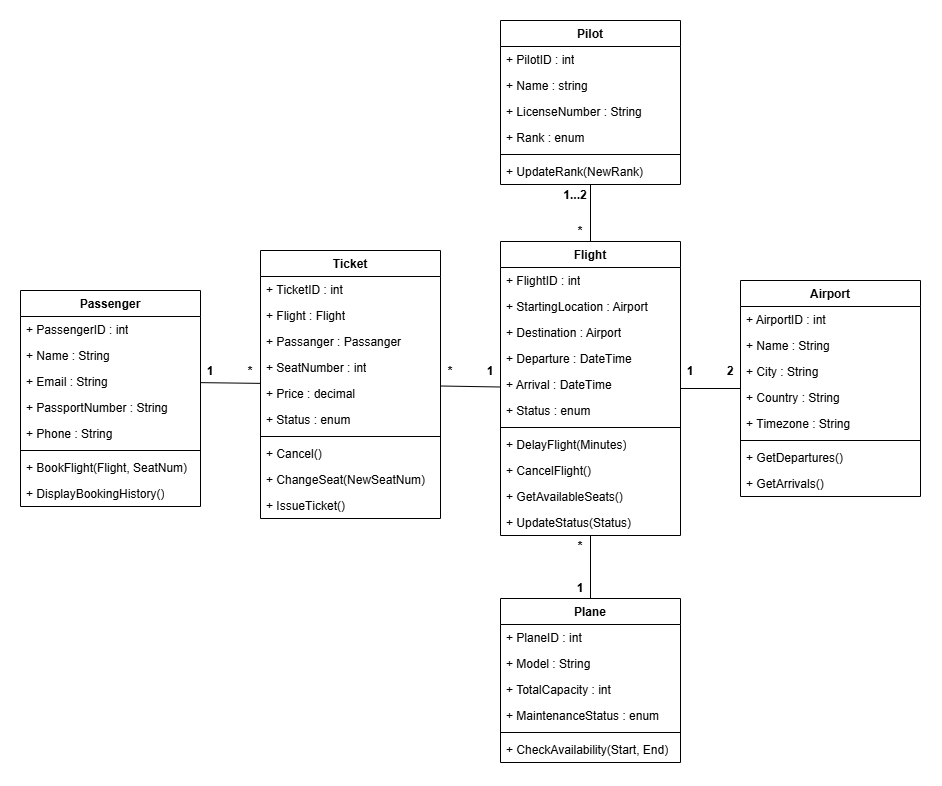

The diagram above was exported from draw.io. Its source (the exported page's mxGraphModel, read from the mxfile embedded in the PNG):
<mxGraphModel dx="1406" dy="1949" grid="1" gridSize="10" guides="1" tooltips="1" connect="1" arrows="1" fold="1" page="1" pageScale="1" pageWidth="827" pageHeight="1169" math="0" shadow="0">
  <root>
    <mxCell id="0" />
    <mxCell id="1" parent="0" />
    <mxCell id="YQU06wSWa_9TuoyFuifi-1" parent="1" style="swimlane;fontStyle=1;align=center;verticalAlign=top;childLayout=stackLayout;horizontal=1;startSize=26;horizontalStack=0;resizeParent=1;resizeParentMax=0;resizeLast=0;collapsible=1;marginBottom=0;whiteSpace=wrap;html=1;" value="Flight" vertex="1">
      <mxGeometry height="294" width="180" x="490" y="151" as="geometry" />
    </mxCell>
    <mxCell id="YQU06wSWa_9TuoyFuifi-2" parent="YQU06wSWa_9TuoyFuifi-1" style="text;strokeColor=none;fillColor=none;align=left;verticalAlign=top;spacingLeft=4;spacingRight=4;overflow=hidden;rotatable=0;points=[[0,0.5],[1,0.5]];portConstraint=eastwest;whiteSpace=wrap;html=1;" value="+ FlightID : int" vertex="1">
      <mxGeometry height="26" width="180" y="26" as="geometry" />
    </mxCell>
    <mxCell id="YQU06wSWa_9TuoyFuifi-33" parent="YQU06wSWa_9TuoyFuifi-1" style="text;strokeColor=none;fillColor=none;align=left;verticalAlign=top;spacingLeft=4;spacingRight=4;overflow=hidden;rotatable=0;points=[[0,0.5],[1,0.5]];portConstraint=eastwest;whiteSpace=wrap;html=1;" value="+ StartingLocation : Airport" vertex="1">
      <mxGeometry height="26" width="180" y="52" as="geometry" />
    </mxCell>
    <mxCell id="YQU06wSWa_9TuoyFuifi-32" parent="YQU06wSWa_9TuoyFuifi-1" style="text;strokeColor=none;fillColor=none;align=left;verticalAlign=top;spacingLeft=4;spacingRight=4;overflow=hidden;rotatable=0;points=[[0,0.5],[1,0.5]];portConstraint=eastwest;whiteSpace=wrap;html=1;" value="+ Destination : Airport" vertex="1">
      <mxGeometry height="26" width="180" y="78" as="geometry" />
    </mxCell>
    <mxCell id="YQU06wSWa_9TuoyFuifi-31" parent="YQU06wSWa_9TuoyFuifi-1" style="text;strokeColor=none;fillColor=none;align=left;verticalAlign=top;spacingLeft=4;spacingRight=4;overflow=hidden;rotatable=0;points=[[0,0.5],[1,0.5]];portConstraint=eastwest;whiteSpace=wrap;html=1;" value="+ Departure : DateTime" vertex="1">
      <mxGeometry height="26" width="180" y="104" as="geometry" />
    </mxCell>
    <mxCell id="YQU06wSWa_9TuoyFuifi-30" parent="YQU06wSWa_9TuoyFuifi-1" style="text;strokeColor=none;fillColor=none;align=left;verticalAlign=top;spacingLeft=4;spacingRight=4;overflow=hidden;rotatable=0;points=[[0,0.5],[1,0.5]];portConstraint=eastwest;whiteSpace=wrap;html=1;" value="+ Arrival : DateTime" vertex="1">
      <mxGeometry height="26" width="180" y="130" as="geometry" />
    </mxCell>
    <mxCell id="YQU06wSWa_9TuoyFuifi-34" parent="YQU06wSWa_9TuoyFuifi-1" style="text;strokeColor=none;fillColor=none;align=left;verticalAlign=top;spacingLeft=4;spacingRight=4;overflow=hidden;rotatable=0;points=[[0,0.5],[1,0.5]];portConstraint=eastwest;whiteSpace=wrap;html=1;" value="+ Status : enum" vertex="1">
      <mxGeometry height="26" width="180" y="156" as="geometry" />
    </mxCell>
    <mxCell id="YQU06wSWa_9TuoyFuifi-3" parent="YQU06wSWa_9TuoyFuifi-1" style="line;strokeWidth=1;fillColor=none;align=left;verticalAlign=middle;spacingTop=-1;spacingLeft=3;spacingRight=3;rotatable=0;labelPosition=right;points=[];portConstraint=eastwest;strokeColor=inherit;" value="" vertex="1">
      <mxGeometry height="8" width="180" y="182" as="geometry" />
    </mxCell>
    <mxCell id="YQU06wSWa_9TuoyFuifi-4" parent="YQU06wSWa_9TuoyFuifi-1" style="text;strokeColor=none;fillColor=none;align=left;verticalAlign=top;spacingLeft=4;spacingRight=4;overflow=hidden;rotatable=0;points=[[0,0.5],[1,0.5]];portConstraint=eastwest;whiteSpace=wrap;html=1;" value="+ DelayFlight(Minutes)" vertex="1">
      <mxGeometry height="26" width="180" y="190" as="geometry" />
    </mxCell>
    <mxCell id="YQU06wSWa_9TuoyFuifi-39" parent="YQU06wSWa_9TuoyFuifi-1" style="text;strokeColor=none;fillColor=none;align=left;verticalAlign=top;spacingLeft=4;spacingRight=4;overflow=hidden;rotatable=0;points=[[0,0.5],[1,0.5]];portConstraint=eastwest;whiteSpace=wrap;html=1;" value="+ CancelFlight()" vertex="1">
      <mxGeometry height="26" width="180" y="216" as="geometry" />
    </mxCell>
    <mxCell id="YQU06wSWa_9TuoyFuifi-38" parent="YQU06wSWa_9TuoyFuifi-1" style="text;strokeColor=none;fillColor=none;align=left;verticalAlign=top;spacingLeft=4;spacingRight=4;overflow=hidden;rotatable=0;points=[[0,0.5],[1,0.5]];portConstraint=eastwest;whiteSpace=wrap;html=1;" value="+ GetAvailableSeats()" vertex="1">
      <mxGeometry height="26" width="180" y="242" as="geometry" />
    </mxCell>
    <mxCell id="YQU06wSWa_9TuoyFuifi-37" parent="YQU06wSWa_9TuoyFuifi-1" style="text;strokeColor=none;fillColor=none;align=left;verticalAlign=top;spacingLeft=4;spacingRight=4;overflow=hidden;rotatable=0;points=[[0,0.5],[1,0.5]];portConstraint=eastwest;whiteSpace=wrap;html=1;" value="+ UpdateStatus(Status)" vertex="1">
      <mxGeometry height="26" width="180" y="268" as="geometry" />
    </mxCell>
    <mxCell id="YQU06wSWa_9TuoyFuifi-74" edge="1" parent="1" source="YQU06wSWa_9TuoyFuifi-5" style="rounded=0;orthogonalLoop=1;jettySize=auto;html=1;endArrow=none;endFill=0;" target="YQU06wSWa_9TuoyFuifi-1">
      <mxGeometry relative="1" as="geometry" />
    </mxCell>
    <mxCell id="YQU06wSWa_9TuoyFuifi-5" parent="1" style="swimlane;fontStyle=1;align=center;verticalAlign=top;childLayout=stackLayout;horizontal=1;startSize=26;horizontalStack=0;resizeParent=1;resizeParentMax=0;resizeLast=0;collapsible=1;marginBottom=0;whiteSpace=wrap;html=1;" value="Plane" vertex="1">
      <mxGeometry height="164" width="180" x="490" y="508" as="geometry" />
    </mxCell>
    <mxCell id="YQU06wSWa_9TuoyFuifi-6" parent="YQU06wSWa_9TuoyFuifi-5" style="text;strokeColor=none;fillColor=none;align=left;verticalAlign=top;spacingLeft=4;spacingRight=4;overflow=hidden;rotatable=0;points=[[0,0.5],[1,0.5]];portConstraint=eastwest;whiteSpace=wrap;html=1;" value="+ PlaneID : int" vertex="1">
      <mxGeometry height="26" width="180" y="26" as="geometry" />
    </mxCell>
    <mxCell id="YQU06wSWa_9TuoyFuifi-20" parent="YQU06wSWa_9TuoyFuifi-5" style="text;strokeColor=none;fillColor=none;align=left;verticalAlign=top;spacingLeft=4;spacingRight=4;overflow=hidden;rotatable=0;points=[[0,0.5],[1,0.5]];portConstraint=eastwest;whiteSpace=wrap;html=1;" value="+ Model : String" vertex="1">
      <mxGeometry height="26" width="180" y="52" as="geometry" />
    </mxCell>
    <mxCell id="YQU06wSWa_9TuoyFuifi-19" parent="YQU06wSWa_9TuoyFuifi-5" style="text;strokeColor=none;fillColor=none;align=left;verticalAlign=top;spacingLeft=4;spacingRight=4;overflow=hidden;rotatable=0;points=[[0,0.5],[1,0.5]];portConstraint=eastwest;whiteSpace=wrap;html=1;" value="+ TotalCapacity : int" vertex="1">
      <mxGeometry height="26" width="180" y="78" as="geometry" />
    </mxCell>
    <mxCell id="YQU06wSWa_9TuoyFuifi-18" parent="YQU06wSWa_9TuoyFuifi-5" style="text;strokeColor=none;fillColor=none;align=left;verticalAlign=top;spacingLeft=4;spacingRight=4;overflow=hidden;rotatable=0;points=[[0,0.5],[1,0.5]];portConstraint=eastwest;whiteSpace=wrap;html=1;" value="+ MaintenanceStatus : enum" vertex="1">
      <mxGeometry height="26" width="180" y="104" as="geometry" />
    </mxCell>
    <mxCell id="YQU06wSWa_9TuoyFuifi-7" parent="YQU06wSWa_9TuoyFuifi-5" style="line;strokeWidth=1;fillColor=none;align=left;verticalAlign=middle;spacingTop=-1;spacingLeft=3;spacingRight=3;rotatable=0;labelPosition=right;points=[];portConstraint=eastwest;strokeColor=inherit;" value="" vertex="1">
      <mxGeometry height="8" width="180" y="130" as="geometry" />
    </mxCell>
    <mxCell id="YQU06wSWa_9TuoyFuifi-21" parent="YQU06wSWa_9TuoyFuifi-5" style="text;strokeColor=none;fillColor=none;align=left;verticalAlign=top;spacingLeft=4;spacingRight=4;overflow=hidden;rotatable=0;points=[[0,0.5],[1,0.5]];portConstraint=eastwest;whiteSpace=wrap;html=1;" value="+ CheckAvailability(Start, End)" vertex="1">
      <mxGeometry height="26" width="180" y="138" as="geometry" />
    </mxCell>
    <mxCell id="YQU06wSWa_9TuoyFuifi-73" edge="1" parent="1" source="YQU06wSWa_9TuoyFuifi-9" style="rounded=0;orthogonalLoop=1;jettySize=auto;html=1;endArrow=none;endFill=0;" target="YQU06wSWa_9TuoyFuifi-1">
      <mxGeometry relative="1" as="geometry" />
    </mxCell>
    <mxCell id="YQU06wSWa_9TuoyFuifi-9" parent="1" style="swimlane;fontStyle=1;align=center;verticalAlign=top;childLayout=stackLayout;horizontal=1;startSize=26;horizontalStack=0;resizeParent=1;resizeParentMax=0;resizeLast=0;collapsible=1;marginBottom=0;whiteSpace=wrap;html=1;" value="Airport" vertex="1">
      <mxGeometry height="216" width="180" x="730" y="190" as="geometry" />
    </mxCell>
    <mxCell id="YQU06wSWa_9TuoyFuifi-10" parent="YQU06wSWa_9TuoyFuifi-9" style="text;strokeColor=none;fillColor=none;align=left;verticalAlign=top;spacingLeft=4;spacingRight=4;overflow=hidden;rotatable=0;points=[[0,0.5],[1,0.5]];portConstraint=eastwest;whiteSpace=wrap;html=1;" value="+ AirportID : int" vertex="1">
      <mxGeometry height="26" width="180" y="26" as="geometry" />
    </mxCell>
    <mxCell id="YQU06wSWa_9TuoyFuifi-16" parent="YQU06wSWa_9TuoyFuifi-9" style="text;strokeColor=none;fillColor=none;align=left;verticalAlign=top;spacingLeft=4;spacingRight=4;overflow=hidden;rotatable=0;points=[[0,0.5],[1,0.5]];portConstraint=eastwest;whiteSpace=wrap;html=1;" value="+ Name : String" vertex="1">
      <mxGeometry height="26" width="180" y="52" as="geometry" />
    </mxCell>
    <mxCell id="YQU06wSWa_9TuoyFuifi-15" parent="YQU06wSWa_9TuoyFuifi-9" style="text;strokeColor=none;fillColor=none;align=left;verticalAlign=top;spacingLeft=4;spacingRight=4;overflow=hidden;rotatable=0;points=[[0,0.5],[1,0.5]];portConstraint=eastwest;whiteSpace=wrap;html=1;" value="+ City : String" vertex="1">
      <mxGeometry height="26" width="180" y="78" as="geometry" />
    </mxCell>
    <mxCell id="YQU06wSWa_9TuoyFuifi-14" parent="YQU06wSWa_9TuoyFuifi-9" style="text;strokeColor=none;fillColor=none;align=left;verticalAlign=top;spacingLeft=4;spacingRight=4;overflow=hidden;rotatable=0;points=[[0,0.5],[1,0.5]];portConstraint=eastwest;whiteSpace=wrap;html=1;" value="+ Country : String" vertex="1">
      <mxGeometry height="26" width="180" y="104" as="geometry" />
    </mxCell>
    <mxCell id="YQU06wSWa_9TuoyFuifi-13" parent="YQU06wSWa_9TuoyFuifi-9" style="text;strokeColor=none;fillColor=none;align=left;verticalAlign=top;spacingLeft=4;spacingRight=4;overflow=hidden;rotatable=0;points=[[0,0.5],[1,0.5]];portConstraint=eastwest;whiteSpace=wrap;html=1;" value="+ Timezone : String&lt;span style=&quot;white-space: pre;&quot;&gt;&#09;&lt;/span&gt;&lt;div&gt;&lt;br/&gt;&lt;/div&gt;" vertex="1">
      <mxGeometry height="26" width="180" y="130" as="geometry" />
    </mxCell>
    <mxCell id="YQU06wSWa_9TuoyFuifi-11" parent="YQU06wSWa_9TuoyFuifi-9" style="line;strokeWidth=1;fillColor=none;align=left;verticalAlign=middle;spacingTop=-1;spacingLeft=3;spacingRight=3;rotatable=0;labelPosition=right;points=[];portConstraint=eastwest;strokeColor=inherit;" value="" vertex="1">
      <mxGeometry height="8" width="180" y="156" as="geometry" />
    </mxCell>
    <mxCell id="YQU06wSWa_9TuoyFuifi-12" parent="YQU06wSWa_9TuoyFuifi-9" style="text;strokeColor=none;fillColor=none;align=left;verticalAlign=top;spacingLeft=4;spacingRight=4;overflow=hidden;rotatable=0;points=[[0,0.5],[1,0.5]];portConstraint=eastwest;whiteSpace=wrap;html=1;" value="+ GetDepartures()" vertex="1">
      <mxGeometry height="26" width="180" y="164" as="geometry" />
    </mxCell>
    <mxCell id="YQU06wSWa_9TuoyFuifi-17" parent="YQU06wSWa_9TuoyFuifi-9" style="text;strokeColor=none;fillColor=none;align=left;verticalAlign=top;spacingLeft=4;spacingRight=4;overflow=hidden;rotatable=0;points=[[0,0.5],[1,0.5]];portConstraint=eastwest;whiteSpace=wrap;html=1;" value="+ GetArrivals()" vertex="1">
      <mxGeometry height="26" width="180" y="190" as="geometry" />
    </mxCell>
    <mxCell id="YQU06wSWa_9TuoyFuifi-72" edge="1" parent="1" source="YQU06wSWa_9TuoyFuifi-22" style="rounded=0;orthogonalLoop=1;jettySize=auto;html=1;endArrow=none;endFill=0;" target="YQU06wSWa_9TuoyFuifi-1">
      <mxGeometry relative="1" as="geometry" />
    </mxCell>
    <mxCell id="YQU06wSWa_9TuoyFuifi-22" parent="1" style="swimlane;fontStyle=1;align=center;verticalAlign=top;childLayout=stackLayout;horizontal=1;startSize=26;horizontalStack=0;resizeParent=1;resizeParentMax=0;resizeLast=0;collapsible=1;marginBottom=0;whiteSpace=wrap;html=1;" value="Pilot" vertex="1">
      <mxGeometry height="164" width="180" x="490" y="-70" as="geometry" />
    </mxCell>
    <mxCell id="YQU06wSWa_9TuoyFuifi-23" parent="YQU06wSWa_9TuoyFuifi-22" style="text;strokeColor=none;fillColor=none;align=left;verticalAlign=top;spacingLeft=4;spacingRight=4;overflow=hidden;rotatable=0;points=[[0,0.5],[1,0.5]];portConstraint=eastwest;whiteSpace=wrap;html=1;" value="+ PilotID : int" vertex="1">
      <mxGeometry height="26" width="180" y="26" as="geometry" />
    </mxCell>
    <mxCell id="YQU06wSWa_9TuoyFuifi-29" parent="YQU06wSWa_9TuoyFuifi-22" style="text;strokeColor=none;fillColor=none;align=left;verticalAlign=top;spacingLeft=4;spacingRight=4;overflow=hidden;rotatable=0;points=[[0,0.5],[1,0.5]];portConstraint=eastwest;whiteSpace=wrap;html=1;" value="+ Name : string" vertex="1">
      <mxGeometry height="26" width="180" y="52" as="geometry" />
    </mxCell>
    <mxCell id="YQU06wSWa_9TuoyFuifi-28" parent="YQU06wSWa_9TuoyFuifi-22" style="text;strokeColor=none;fillColor=none;align=left;verticalAlign=top;spacingLeft=4;spacingRight=4;overflow=hidden;rotatable=0;points=[[0,0.5],[1,0.5]];portConstraint=eastwest;whiteSpace=wrap;html=1;" value="+ LicenseNumber : String" vertex="1">
      <mxGeometry height="26" width="180" y="78" as="geometry" />
    </mxCell>
    <mxCell id="YQU06wSWa_9TuoyFuifi-27" parent="YQU06wSWa_9TuoyFuifi-22" style="text;strokeColor=none;fillColor=none;align=left;verticalAlign=top;spacingLeft=4;spacingRight=4;overflow=hidden;rotatable=0;points=[[0,0.5],[1,0.5]];portConstraint=eastwest;whiteSpace=wrap;html=1;" value="+ Rank : enum&amp;nbsp;" vertex="1">
      <mxGeometry height="26" width="180" y="104" as="geometry" />
    </mxCell>
    <mxCell id="YQU06wSWa_9TuoyFuifi-24" parent="YQU06wSWa_9TuoyFuifi-22" style="line;strokeWidth=1;fillColor=none;align=left;verticalAlign=middle;spacingTop=-1;spacingLeft=3;spacingRight=3;rotatable=0;labelPosition=right;points=[];portConstraint=eastwest;strokeColor=inherit;" value="" vertex="1">
      <mxGeometry height="8" width="180" y="130" as="geometry" />
    </mxCell>
    <mxCell id="YQU06wSWa_9TuoyFuifi-79" parent="YQU06wSWa_9TuoyFuifi-22" style="text;strokeColor=none;fillColor=none;align=left;verticalAlign=top;spacingLeft=4;spacingRight=4;overflow=hidden;rotatable=0;points=[[0,0.5],[1,0.5]];portConstraint=eastwest;whiteSpace=wrap;html=1;" value="+ UpdateRank(NewRank)&amp;nbsp;" vertex="1">
      <mxGeometry height="26" width="180" y="138" as="geometry" />
    </mxCell>
    <mxCell id="YQU06wSWa_9TuoyFuifi-41" parent="1" style="swimlane;fontStyle=1;align=center;verticalAlign=top;childLayout=stackLayout;horizontal=1;startSize=26;horizontalStack=0;resizeParent=1;resizeParentMax=0;resizeLast=0;collapsible=1;marginBottom=0;whiteSpace=wrap;html=1;" value="Passenger" vertex="1">
      <mxGeometry height="216" width="180" x="10" y="200" as="geometry" />
    </mxCell>
    <mxCell id="YQU06wSWa_9TuoyFuifi-42" parent="YQU06wSWa_9TuoyFuifi-41" style="text;strokeColor=none;fillColor=none;align=left;verticalAlign=top;spacingLeft=4;spacingRight=4;overflow=hidden;rotatable=0;points=[[0,0.5],[1,0.5]];portConstraint=eastwest;whiteSpace=wrap;html=1;" value="+ PassengerID : int" vertex="1">
      <mxGeometry height="26" width="180" y="26" as="geometry" />
    </mxCell>
    <mxCell id="YQU06wSWa_9TuoyFuifi-43" parent="YQU06wSWa_9TuoyFuifi-41" style="text;strokeColor=none;fillColor=none;align=left;verticalAlign=top;spacingLeft=4;spacingRight=4;overflow=hidden;rotatable=0;points=[[0,0.5],[1,0.5]];portConstraint=eastwest;whiteSpace=wrap;html=1;" value="+ Name : String" vertex="1">
      <mxGeometry height="26" width="180" y="52" as="geometry" />
    </mxCell>
    <mxCell id="YQU06wSWa_9TuoyFuifi-44" parent="YQU06wSWa_9TuoyFuifi-41" style="text;strokeColor=none;fillColor=none;align=left;verticalAlign=top;spacingLeft=4;spacingRight=4;overflow=hidden;rotatable=0;points=[[0,0.5],[1,0.5]];portConstraint=eastwest;whiteSpace=wrap;html=1;" value="+ Email : String" vertex="1">
      <mxGeometry height="26" width="180" y="78" as="geometry" />
    </mxCell>
    <mxCell id="YQU06wSWa_9TuoyFuifi-45" parent="YQU06wSWa_9TuoyFuifi-41" style="text;strokeColor=none;fillColor=none;align=left;verticalAlign=top;spacingLeft=4;spacingRight=4;overflow=hidden;rotatable=0;points=[[0,0.5],[1,0.5]];portConstraint=eastwest;whiteSpace=wrap;html=1;" value="+ PassportNumber : String" vertex="1">
      <mxGeometry height="26" width="180" y="104" as="geometry" />
    </mxCell>
    <mxCell id="YQU06wSWa_9TuoyFuifi-46" parent="YQU06wSWa_9TuoyFuifi-41" style="text;strokeColor=none;fillColor=none;align=left;verticalAlign=top;spacingLeft=4;spacingRight=4;overflow=hidden;rotatable=0;points=[[0,0.5],[1,0.5]];portConstraint=eastwest;whiteSpace=wrap;html=1;" value="+ Phone : String" vertex="1">
      <mxGeometry height="26" width="180" y="130" as="geometry" />
    </mxCell>
    <mxCell id="YQU06wSWa_9TuoyFuifi-50" parent="YQU06wSWa_9TuoyFuifi-41" style="line;strokeWidth=1;fillColor=none;align=left;verticalAlign=middle;spacingTop=-1;spacingLeft=3;spacingRight=3;rotatable=0;labelPosition=right;points=[];portConstraint=eastwest;strokeColor=inherit;" value="" vertex="1">
      <mxGeometry height="8" width="180" y="156" as="geometry" />
    </mxCell>
    <mxCell id="YQU06wSWa_9TuoyFuifi-51" parent="YQU06wSWa_9TuoyFuifi-41" style="text;strokeColor=none;fillColor=none;align=left;verticalAlign=top;spacingLeft=4;spacingRight=4;overflow=hidden;rotatable=0;points=[[0,0.5],[1,0.5]];portConstraint=eastwest;whiteSpace=wrap;html=1;" value="+ BookFlight(Flight, SeatNum)" vertex="1">
      <mxGeometry height="26" width="180" y="164" as="geometry" />
    </mxCell>
    <mxCell id="YQU06wSWa_9TuoyFuifi-52" parent="YQU06wSWa_9TuoyFuifi-41" style="text;strokeColor=none;fillColor=none;align=left;verticalAlign=top;spacingLeft=4;spacingRight=4;overflow=hidden;rotatable=0;points=[[0,0.5],[1,0.5]];portConstraint=eastwest;whiteSpace=wrap;html=1;" value="+ DisplayBookingHistory()" vertex="1">
      <mxGeometry height="26" width="180" y="190" as="geometry" />
    </mxCell>
    <mxCell id="YQU06wSWa_9TuoyFuifi-71" edge="1" parent="1" source="YQU06wSWa_9TuoyFuifi-55" style="rounded=0;orthogonalLoop=1;jettySize=auto;html=1;endArrow=none;endFill=0;" target="YQU06wSWa_9TuoyFuifi-1">
      <mxGeometry relative="1" as="geometry" />
    </mxCell>
    <mxCell id="YQU06wSWa_9TuoyFuifi-55" parent="1" style="swimlane;fontStyle=1;align=center;verticalAlign=top;childLayout=stackLayout;horizontal=1;startSize=26;horizontalStack=0;resizeParent=1;resizeParentMax=0;resizeLast=0;collapsible=1;marginBottom=0;whiteSpace=wrap;html=1;" value="Ticket" vertex="1">
      <mxGeometry height="268" width="180" x="250" y="160" as="geometry" />
    </mxCell>
    <mxCell id="YQU06wSWa_9TuoyFuifi-56" parent="YQU06wSWa_9TuoyFuifi-55" style="text;strokeColor=none;fillColor=none;align=left;verticalAlign=top;spacingLeft=4;spacingRight=4;overflow=hidden;rotatable=0;points=[[0,0.5],[1,0.5]];portConstraint=eastwest;whiteSpace=wrap;html=1;" value="+ TicketID : int" vertex="1">
      <mxGeometry height="26" width="180" y="26" as="geometry" />
    </mxCell>
    <mxCell id="YQU06wSWa_9TuoyFuifi-57" parent="YQU06wSWa_9TuoyFuifi-55" style="text;strokeColor=none;fillColor=none;align=left;verticalAlign=top;spacingLeft=4;spacingRight=4;overflow=hidden;rotatable=0;points=[[0,0.5],[1,0.5]];portConstraint=eastwest;whiteSpace=wrap;html=1;" value="+ Flight : Flight" vertex="1">
      <mxGeometry height="26" width="180" y="52" as="geometry" />
    </mxCell>
    <mxCell id="YQU06wSWa_9TuoyFuifi-58" parent="YQU06wSWa_9TuoyFuifi-55" style="text;strokeColor=none;fillColor=none;align=left;verticalAlign=top;spacingLeft=4;spacingRight=4;overflow=hidden;rotatable=0;points=[[0,0.5],[1,0.5]];portConstraint=eastwest;whiteSpace=wrap;html=1;" value="+ Passanger : Passanger&amp;nbsp;" vertex="1">
      <mxGeometry height="26" width="180" y="78" as="geometry" />
    </mxCell>
    <mxCell id="YQU06wSWa_9TuoyFuifi-59" parent="YQU06wSWa_9TuoyFuifi-55" style="text;strokeColor=none;fillColor=none;align=left;verticalAlign=top;spacingLeft=4;spacingRight=4;overflow=hidden;rotatable=0;points=[[0,0.5],[1,0.5]];portConstraint=eastwest;whiteSpace=wrap;html=1;" value="+ SeatNumber : int" vertex="1">
      <mxGeometry height="26" width="180" y="104" as="geometry" />
    </mxCell>
    <mxCell id="YQU06wSWa_9TuoyFuifi-60" parent="YQU06wSWa_9TuoyFuifi-55" style="text;strokeColor=none;fillColor=none;align=left;verticalAlign=top;spacingLeft=4;spacingRight=4;overflow=hidden;rotatable=0;points=[[0,0.5],[1,0.5]];portConstraint=eastwest;whiteSpace=wrap;html=1;" value="+ Price : decimal" vertex="1">
      <mxGeometry height="26" width="180" y="130" as="geometry" />
    </mxCell>
    <mxCell id="YQU06wSWa_9TuoyFuifi-61" parent="YQU06wSWa_9TuoyFuifi-55" style="text;strokeColor=none;fillColor=none;align=left;verticalAlign=top;spacingLeft=4;spacingRight=4;overflow=hidden;rotatable=0;points=[[0,0.5],[1,0.5]];portConstraint=eastwest;whiteSpace=wrap;html=1;" value="+ Status : enum" vertex="1">
      <mxGeometry height="26" width="180" y="156" as="geometry" />
    </mxCell>
    <mxCell id="YQU06wSWa_9TuoyFuifi-64" parent="YQU06wSWa_9TuoyFuifi-55" style="line;strokeWidth=1;fillColor=none;align=left;verticalAlign=middle;spacingTop=-1;spacingLeft=3;spacingRight=3;rotatable=0;labelPosition=right;points=[];portConstraint=eastwest;strokeColor=inherit;" value="" vertex="1">
      <mxGeometry height="8" width="180" y="182" as="geometry" />
    </mxCell>
    <mxCell id="YQU06wSWa_9TuoyFuifi-65" parent="YQU06wSWa_9TuoyFuifi-55" style="text;strokeColor=none;fillColor=none;align=left;verticalAlign=top;spacingLeft=4;spacingRight=4;overflow=hidden;rotatable=0;points=[[0,0.5],[1,0.5]];portConstraint=eastwest;whiteSpace=wrap;html=1;" value="+ Cancel()" vertex="1">
      <mxGeometry height="26" width="180" y="190" as="geometry" />
    </mxCell>
    <mxCell id="YQU06wSWa_9TuoyFuifi-66" parent="YQU06wSWa_9TuoyFuifi-55" style="text;strokeColor=none;fillColor=none;align=left;verticalAlign=top;spacingLeft=4;spacingRight=4;overflow=hidden;rotatable=0;points=[[0,0.5],[1,0.5]];portConstraint=eastwest;whiteSpace=wrap;html=1;" value="+ ChangeSeat(NewSeatNum)" vertex="1">
      <mxGeometry height="26" width="180" y="216" as="geometry" />
    </mxCell>
    <mxCell id="YQU06wSWa_9TuoyFuifi-68" parent="YQU06wSWa_9TuoyFuifi-55" style="text;strokeColor=none;fillColor=none;align=left;verticalAlign=top;spacingLeft=4;spacingRight=4;overflow=hidden;rotatable=0;points=[[0,0.5],[1,0.5]];portConstraint=eastwest;whiteSpace=wrap;html=1;" value="+ IssueTicket()" vertex="1">
      <mxGeometry height="26" width="180" y="242" as="geometry" />
    </mxCell>
    <mxCell id="YQU06wSWa_9TuoyFuifi-70" edge="1" parent="1" source="YQU06wSWa_9TuoyFuifi-44" style="rounded=0;orthogonalLoop=1;jettySize=auto;html=1;endArrow=none;endFill=0;" target="YQU06wSWa_9TuoyFuifi-55">
      <mxGeometry relative="1" as="geometry" />
    </mxCell>
    <mxCell id="YQU06wSWa_9TuoyFuifi-75" parent="1" style="text;html=1;whiteSpace=wrap;strokeColor=none;fillColor=none;align=center;verticalAlign=middle;rounded=0;fontStyle=1" value="1" vertex="1">
      <mxGeometry height="21" width="20" x="190" y="270" as="geometry" />
    </mxCell>
    <mxCell id="YQU06wSWa_9TuoyFuifi-76" parent="1" style="text;html=1;whiteSpace=wrap;strokeColor=none;fillColor=none;align=center;verticalAlign=middle;rounded=0;fontStyle=1" value="*" vertex="1">
      <mxGeometry height="21" width="20" x="230" y="270" as="geometry" />
    </mxCell>
    <mxCell id="YQU06wSWa_9TuoyFuifi-77" parent="1" style="text;html=1;whiteSpace=wrap;strokeColor=none;fillColor=none;align=center;verticalAlign=middle;rounded=0;fontStyle=1" value="1" vertex="1">
      <mxGeometry height="21" width="20" x="470" y="270" as="geometry" />
    </mxCell>
    <mxCell id="YQU06wSWa_9TuoyFuifi-78" parent="1" style="text;html=1;whiteSpace=wrap;strokeColor=none;fillColor=none;align=center;verticalAlign=middle;rounded=0;fontStyle=1" value="*" vertex="1">
      <mxGeometry height="21" width="20" x="430" y="270" as="geometry" />
    </mxCell>
    <mxCell id="YQU06wSWa_9TuoyFuifi-80" parent="1" style="text;html=1;whiteSpace=wrap;strokeColor=none;fillColor=none;align=center;verticalAlign=middle;rounded=0;fontStyle=1" value="*" vertex="1">
      <mxGeometry height="21" width="20" x="560" y="130" as="geometry" />
    </mxCell>
    <mxCell id="YQU06wSWa_9TuoyFuifi-81" parent="1" style="text;html=1;whiteSpace=wrap;strokeColor=none;fillColor=none;align=center;verticalAlign=middle;rounded=0;fontStyle=1" value="1...2" vertex="1">
      <mxGeometry height="21" width="30" x="550" y="94" as="geometry" />
    </mxCell>
    <mxCell id="YQU06wSWa_9TuoyFuifi-82" parent="1" style="text;html=1;whiteSpace=wrap;strokeColor=none;fillColor=none;align=center;verticalAlign=middle;rounded=0;fontStyle=1" value="*" vertex="1">
      <mxGeometry height="21" width="20" x="560" y="445" as="geometry" />
    </mxCell>
    <mxCell id="YQU06wSWa_9TuoyFuifi-83" parent="1" style="text;html=1;whiteSpace=wrap;strokeColor=none;fillColor=none;align=center;verticalAlign=middle;rounded=0;fontStyle=1" value="1" vertex="1">
      <mxGeometry height="21" width="20" x="560" y="487" as="geometry" />
    </mxCell>
    <mxCell id="YQU06wSWa_9TuoyFuifi-84" parent="1" style="text;html=1;whiteSpace=wrap;strokeColor=none;fillColor=none;align=center;verticalAlign=middle;rounded=0;fontStyle=1" value="1" vertex="1">
      <mxGeometry height="21" width="20" x="670" y="270" as="geometry" />
    </mxCell>
    <mxCell id="YQU06wSWa_9TuoyFuifi-85" parent="1" style="text;html=1;whiteSpace=wrap;strokeColor=none;fillColor=none;align=center;verticalAlign=middle;rounded=0;fontStyle=1" value="2" vertex="1">
      <mxGeometry height="21" width="20" x="710" y="270" as="geometry" />
    </mxCell>
  </root>
</mxGraphModel>